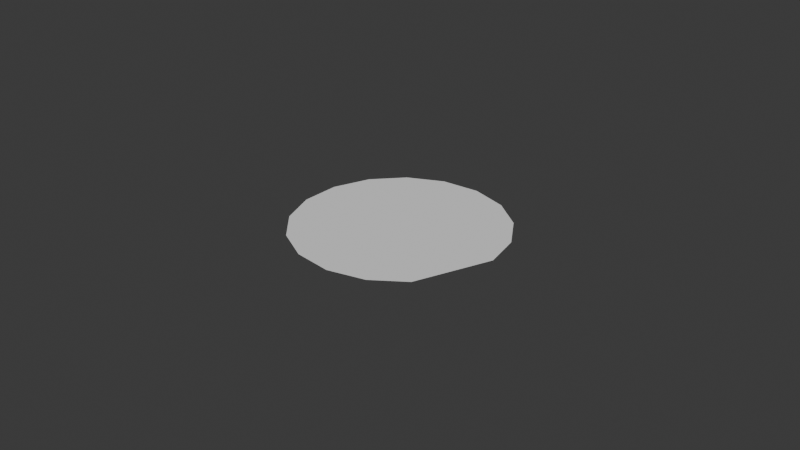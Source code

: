 # Source: img-20240827215030550.blend  (saved by Blender 4.2.66; exported with 4.5.12 LTS)
import bpy
from mathutils import Matrix  # noqa: F401  (used for matrix-valued properties, if any)

bpy.ops.wm.read_factory_settings(use_empty=True)
scene = bpy.context.scene
scene.name = 'Scene'

# ---- collections
col_collection = bpy.data.collections.new('Collection'); scene.collection.children.link(col_collection)
col_export = bpy.data.collections.new('Export'); scene.collection.children.link(col_export)

# ---- node groups
ng_x = bpy.data.node_groups.new('几何节点', 'GeometryNodeTree')
_s = ng_x.interface.new_socket(name='几何数据', in_out='OUTPUT', socket_type='NodeSocketGeometry')
_s = ng_x.interface.new_socket(name='几何数据', in_out='INPUT', socket_type='NodeSocketGeometry')
ng_x.is_modifier = True
_N = ng_x.nodes; _L = ng_x.links
n0 = _N.new('NodeGroupInput'); n0.name = '组输入'; n0.location = (-1262, -80)
n1 = _N.new('NodeGroupOutput'); n1.name = '组输出'; n1.location = (205, 22)
n2 = _N.new('GeometryNodeCurveArc'); n2.name = '圆弧'; n2.location = (-311, 14)
n3 = _N.new('GeometryNodeFillCurve'); n3.name = '填充曲线'; n3.location = (-38, 26)
_L.new(n3.outputs[0], n1.inputs[0])
_L.new(n2.outputs[0], n3.inputs[0])
n1.is_active_output = True

# ---- world
world_world = bpy.data.worlds.new('World'); scene.world = world_world
world_world.use_nodes = True; world_world.node_tree.nodes.clear()
_N = world_world.node_tree.nodes; _L = world_world.node_tree.links
n0 = _N.new('ShaderNodeOutputWorld'); n0.name = 'World Output'; n0.location = (300, 300)
n1 = _N.new('ShaderNodeBackground'); n1.name = 'Background'; n1.location = (10, 300)
n1.inputs[0].default_value = (0.05088, 0.05088, 0.05088, 1.0)
_L.new(n1.outputs[0], n0.inputs[0])
n0.is_active_output = True
world_world.color = (0.05088, 0.05088, 0.05088)
world_world.sun_shadow_jitter_overblur = 0.0

# ---- curves / text
cu_x = bpy.data.curves.new('贝塞尔圆环', 'CURVE')
cu_x.dimensions = '3D'
_sp = cu_x.splines.new('BEZIER'); _sp.bezier_points.add(3)
_sp.bezier_points.foreach_set('co', [-1.0, 0.0, 0.0, 0.0, 1.0, 0.0, 1.0, 0.0, 0.0, 0.0, -1.0, 0.0])
_sp.bezier_points.foreach_set('handle_left', [-1.0, -0.5521, 0.0, -0.5521, 1.0, 0.0, 1.0, 0.5521, 0.0, 0.5521, -1.0, 0.0])
_sp.bezier_points.foreach_set('handle_right', [-1.0, 0.5521, 0.0, 0.5521, 1.0, 0.0, 1.0, -0.5521, 0.0, -0.5521, -1.0, 0.0])
for _p, _l, _r in zip(_sp.bezier_points, ['AUTO', 'AUTO', 'AUTO', 'AUTO'], ['AUTO', 'AUTO', 'AUTO', 'AUTO']): _p.handle_left_type = _l; _p.handle_right_type = _r
_sp.order_u = 0
_sp.order_v = 0
_sp.use_cyclic_u = True
cu_x.use_path = True
cu_x.fill_mode = 'FULL'

# ---- objects
ob_x = bpy.data.objects.new('贝塞尔圆环', cu_x)

# ---- transforms, parenting, visibility, modifiers, constraints
ob_x.location = (0.0, 0.0, 0.0)
_m = ob_x.modifiers.new('几何节点', 'NODES')
_m.node_group = ng_x

# ---- collection membership
col_collection.objects.link(ob_x)

# ---- scene / render settings (as saved in the file)
scene.frame_start = 1; scene.frame_end = 250; scene.frame_set(1)
scene.render.engine = 'BLENDER_EEVEE_NEXT'
bpy.context.view_layer.update()

# ---- added for rendering (the .blend has no active camera and no usable light): camera, sun
cam_auto = bpy.data.cameras.new('AutoCamera')
cam_auto.lens = 50.0
cam_auto.sensor_width = 36.0
cam_auto.clip_end = 1000.0
ob_auto_camera = bpy.data.objects.new('AutoCamera', cam_auto)
scene.collection.objects.link(ob_auto_camera)
ob_auto_camera.location = (5.55135, -6.66162, 4.44108)
ob_auto_camera.rotation_euler = (1.09748, -7.21219e-08, 0.694738)
scene.camera = ob_auto_camera
light_auto_sun = bpy.data.lights.new('AutoSun', 'SUN')
light_auto_sun.energy = 3.0
light_auto_sun.angle = 0.0523599
ob_auto_sun = bpy.data.objects.new('AutoSun', light_auto_sun)
scene.collection.objects.link(ob_auto_sun)
ob_auto_sun.rotation_euler = (0.872665, 0.174533, 0.523599)
bpy.context.view_layer.update()
